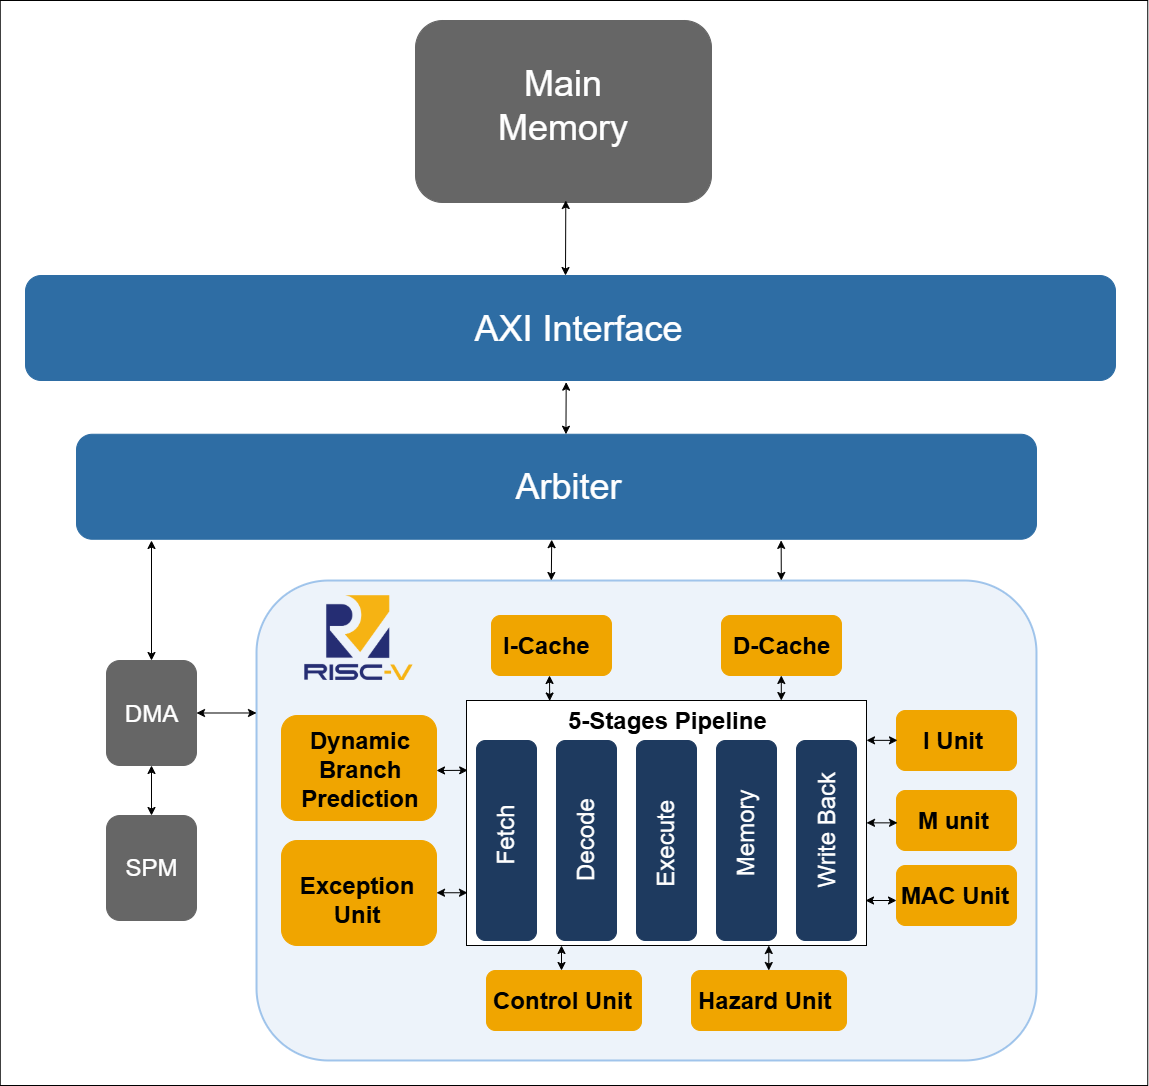

The diagram above was exported from draw.io. Its source (the exported page's mxGraphModel, read from the mxfile embedded in the PNG):
<mxGraphModel dx="2894" dy="2228" grid="1" gridSize="5" guides="1" tooltips="1" connect="1" arrows="1" fold="1" page="1" pageScale="1" pageWidth="850" pageHeight="1100" math="0" shadow="0">
  <root>
    <object label="" mux3x1="nnn" id="0">
      <mxCell />
    </object>
    <mxCell id="1" parent="0" />
    <mxCell id="WovVbKUHhRejqxWLx39t-89" parent="1" style="rounded=0;whiteSpace=wrap;html=1;" value="" vertex="1">
      <mxGeometry height="1085" width="1147.5" x="-136.25" y="-420" as="geometry" />
    </mxCell>
    <mxCell id="WovVbKUHhRejqxWLx39t-58" parent="1" style="rounded=1;fillColor=#dce8f5;strokeColor=#4a90d9;strokeWidth=2;opacity=50;" value="" vertex="1">
      <mxGeometry height="480" width="780" x="120" y="160" as="geometry" />
    </mxCell>
    <mxCell id="WovVbKUHhRejqxWLx39t-23" parent="1" style="rounded=0;whiteSpace=wrap;html=1;" value="" vertex="1">
      <mxGeometry height="245" width="400" x="330" y="280" as="geometry" />
    </mxCell>
    <mxCell id="WovVbKUHhRejqxWLx39t-1" parent="1" style="rounded=1;fillColor=#1e3a5f;fontColor=#ffffff;strokeColor=#1e3a5f;fontStyle=1;rotation=90;" value="" vertex="1">
      <mxGeometry height="60" width="200" x="590" y="390" as="geometry" />
    </mxCell>
    <mxCell id="WovVbKUHhRejqxWLx39t-5" parent="1" style="text;html=1;whiteSpace=wrap;strokeColor=none;fillColor=none;align=center;verticalAlign=middle;rounded=0;fontColor=#FFFFFF;rotation=-90;" value="&lt;font style=&quot;font-size: 24px;&quot;&gt;Write Back&lt;/font&gt;" vertex="1">
      <mxGeometry height="30" width="155" x="613.75" y="395" as="geometry" />
    </mxCell>
    <mxCell id="WovVbKUHhRejqxWLx39t-13" parent="1" style="rounded=1;fillColor=#1e3a5f;fontColor=#ffffff;strokeColor=#1e3a5f;fontStyle=1;rotation=90;" value="" vertex="1">
      <mxGeometry height="60" width="200" x="510" y="390" as="geometry" />
    </mxCell>
    <mxCell id="WovVbKUHhRejqxWLx39t-14" parent="1" style="text;html=1;whiteSpace=wrap;strokeColor=none;fillColor=none;align=center;verticalAlign=middle;rounded=0;fontColor=#FFFFFF;rotation=-90;" value="&lt;font style=&quot;font-size: 24px;&quot;&gt;Memory&amp;nbsp;&lt;/font&gt;" vertex="1">
      <mxGeometry height="30" width="162.5" x="528.75" y="395" as="geometry" />
    </mxCell>
    <mxCell id="WovVbKUHhRejqxWLx39t-15" parent="1" style="rounded=1;fillColor=#1e3a5f;fontColor=#ffffff;strokeColor=#1e3a5f;fontStyle=1;rotation=90;" value="" vertex="1">
      <mxGeometry height="60" width="200" x="430" y="390" as="geometry" />
    </mxCell>
    <mxCell id="WovVbKUHhRejqxWLx39t-16" parent="1" style="text;html=1;whiteSpace=wrap;strokeColor=none;fillColor=none;align=center;verticalAlign=middle;rounded=0;fontColor=#FFFFFF;rotation=-90;" value="&lt;font style=&quot;font-size: 24px;&quot;&gt;Execute&amp;nbsp;&lt;/font&gt;" vertex="1">
      <mxGeometry height="30" width="167.5" x="446.25" y="405" as="geometry" />
    </mxCell>
    <mxCell id="WovVbKUHhRejqxWLx39t-17" parent="1" style="rounded=1;fillColor=#1e3a5f;fontColor=#ffffff;strokeColor=#1e3a5f;fontStyle=1;rotation=90;" value="" vertex="1">
      <mxGeometry height="60" width="200" x="350" y="390" as="geometry" />
    </mxCell>
    <mxCell id="WovVbKUHhRejqxWLx39t-18" parent="1" style="text;html=1;whiteSpace=wrap;strokeColor=none;fillColor=none;align=center;verticalAlign=middle;rounded=0;fontColor=#FFFFFF;rotation=-90;" value="&lt;font style=&quot;font-size: 24px;&quot;&gt;Decode&lt;/font&gt;" vertex="1">
      <mxGeometry height="30" width="155" x="372.5" y="405" as="geometry" />
    </mxCell>
    <mxCell id="WovVbKUHhRejqxWLx39t-19" parent="1" style="rounded=1;fillColor=#1e3a5f;fontColor=#ffffff;strokeColor=#1e3a5f;fontStyle=1;rotation=90;" value="" vertex="1">
      <mxGeometry height="60" width="200" x="270" y="390" as="geometry" />
    </mxCell>
    <mxCell id="WovVbKUHhRejqxWLx39t-20" parent="1" style="text;html=1;whiteSpace=wrap;strokeColor=none;fillColor=none;align=center;verticalAlign=middle;rounded=0;fontColor=#FFFFFF;rotation=-90;" value="&lt;font style=&quot;font-size: 24px;&quot;&gt;Fetch&lt;/font&gt;" vertex="1">
      <mxGeometry height="30" width="155" x="292.5" y="400" as="geometry" />
    </mxCell>
    <mxCell id="WovVbKUHhRejqxWLx39t-24" parent="1" style="text;whiteSpace=wrap;html=1;" value="&lt;div style=&quot;text-align: center;&quot;&gt;&lt;span style=&quot;background-color: transparent; color: light-dark(rgb(0, 0, 0), rgb(255, 255, 255));&quot;&gt;&lt;b style=&quot;&quot;&gt;&lt;font style=&quot;font-size: 24px;&quot;&gt;5-Stages Pipeline&lt;/font&gt;&lt;/b&gt;&lt;/span&gt;&lt;/div&gt;" vertex="1">
      <mxGeometry height="55" width="233.75" x="430" y="280" as="geometry" />
    </mxCell>
    <mxCell id="WovVbKUHhRejqxWLx39t-25" parent="1" style="rounded=1;fillColor=#f0a500;fontColor=#ffffff;strokeColor=#f0a500;fontStyle=1;" value="" vertex="1">
      <mxGeometry height="60" width="120" x="585" y="195" as="geometry" />
    </mxCell>
    <mxCell id="WovVbKUHhRejqxWLx39t-26" parent="1" style="text;whiteSpace=wrap;html=1;" value="&lt;div style=&quot;text-align: center;&quot;&gt;&lt;span style=&quot;background-color: transparent; color: light-dark(rgb(0, 0, 0), rgb(255, 255, 255));&quot;&gt;&lt;b style=&quot;&quot;&gt;&lt;font style=&quot;font-size: 24px;&quot;&gt;D-Cache&lt;/font&gt;&lt;/b&gt;&lt;/span&gt;&lt;/div&gt;" vertex="1">
      <mxGeometry height="55" width="100" x="595" y="205" as="geometry" />
    </mxCell>
    <mxCell id="WovVbKUHhRejqxWLx39t-28" parent="1" style="rounded=1;fillColor=#f0a500;fontColor=#ffffff;strokeColor=#f0a500;fontStyle=1;" value="" vertex="1">
      <mxGeometry height="60" width="120" x="355" y="195" as="geometry" />
    </mxCell>
    <mxCell id="WovVbKUHhRejqxWLx39t-29" parent="1" style="text;whiteSpace=wrap;html=1;" value="&lt;div style=&quot;text-align: center;&quot;&gt;&lt;span style=&quot;background-color: transparent; color: light-dark(rgb(0, 0, 0), rgb(255, 255, 255));&quot;&gt;&lt;b style=&quot;&quot;&gt;&lt;font style=&quot;font-size: 24px;&quot;&gt;I-Cache&lt;/font&gt;&lt;/b&gt;&lt;/span&gt;&lt;/div&gt;" vertex="1">
      <mxGeometry height="55" width="100" x="365" y="205" as="geometry" />
    </mxCell>
    <mxCell id="WovVbKUHhRejqxWLx39t-31" parent="1" style="rounded=1;fillColor=#f0a500;fontColor=#ffffff;strokeColor=#f0a500;fontStyle=1;" value="" vertex="1">
      <mxGeometry height="60" width="155" x="555" y="550" as="geometry" />
    </mxCell>
    <mxCell id="WovVbKUHhRejqxWLx39t-32" parent="1" style="text;whiteSpace=wrap;html=1;" value="&lt;div style=&quot;text-align: center;&quot;&gt;&lt;span style=&quot;background-color: transparent; color: light-dark(rgb(0, 0, 0), rgb(255, 255, 255));&quot;&gt;&lt;b style=&quot;&quot;&gt;&lt;font style=&quot;font-size: 24px;&quot;&gt;Hazard Unit&lt;/font&gt;&lt;/b&gt;&lt;/span&gt;&lt;/div&gt;" vertex="1">
      <mxGeometry height="55" width="140" x="560" y="560" as="geometry" />
    </mxCell>
    <mxCell id="WovVbKUHhRejqxWLx39t-33" parent="1" style="rounded=1;fillColor=#f0a500;fontColor=#ffffff;strokeColor=#f0a500;fontStyle=1;" value="" vertex="1">
      <mxGeometry height="60" width="155" x="350" y="550" as="geometry" />
    </mxCell>
    <mxCell id="WovVbKUHhRejqxWLx39t-34" parent="1" style="text;whiteSpace=wrap;html=1;" value="&lt;div style=&quot;text-align: center;&quot;&gt;&lt;span style=&quot;background-color: transparent; color: light-dark(rgb(0, 0, 0), rgb(255, 255, 255));&quot;&gt;&lt;b style=&quot;&quot;&gt;&lt;font style=&quot;font-size: 24px;&quot;&gt;Control Unit&lt;/font&gt;&lt;/b&gt;&lt;/span&gt;&lt;/div&gt;" vertex="1">
      <mxGeometry height="55" width="145" x="355" y="560" as="geometry" />
    </mxCell>
    <mxCell id="WovVbKUHhRejqxWLx39t-35" parent="1" style="rounded=1;fillColor=#f0a500;fontColor=#ffffff;strokeColor=#f0a500;fontStyle=1;" value="" vertex="1">
      <mxGeometry height="105" width="155" x="145" y="295" as="geometry" />
    </mxCell>
    <mxCell id="WovVbKUHhRejqxWLx39t-36" parent="1" style="text;whiteSpace=wrap;html=1;" value="&lt;div style=&quot;text-align: center;&quot;&gt;&lt;span style=&quot;background-color: transparent; color: light-dark(rgb(0, 0, 0), rgb(255, 255, 255));&quot;&gt;&lt;b style=&quot;&quot;&gt;&lt;font style=&quot;font-size: 24px;&quot;&gt;Dynamic Branch Prediction&lt;/font&gt;&lt;/b&gt;&lt;/span&gt;&lt;/div&gt;" vertex="1">
      <mxGeometry height="55" width="140" x="152.5" y="300" as="geometry" />
    </mxCell>
    <mxCell id="WovVbKUHhRejqxWLx39t-37" parent="1" style="rounded=1;fillColor=#f0a500;fontColor=#ffffff;strokeColor=#f0a500;fontStyle=1;" value="" vertex="1">
      <mxGeometry height="105" width="155" x="145" y="420" as="geometry" />
    </mxCell>
    <mxCell id="WovVbKUHhRejqxWLx39t-38" parent="1" style="text;whiteSpace=wrap;html=1;" value="&lt;div style=&quot;text-align: center;&quot;&gt;&lt;span style=&quot;background-color: transparent; color: light-dark(rgb(0, 0, 0), rgb(255, 255, 255));&quot;&gt;&lt;b style=&quot;&quot;&gt;&lt;font style=&quot;font-size: 24px;&quot;&gt;Exception Unit&lt;/font&gt;&lt;/b&gt;&lt;/span&gt;&lt;/div&gt;" vertex="1">
      <mxGeometry height="55" width="140" x="150" y="445" as="geometry" />
    </mxCell>
    <mxCell id="WovVbKUHhRejqxWLx39t-41" parent="1" style="rounded=1;fillColor=#f0a500;fontColor=#ffffff;strokeColor=#f0a500;fontStyle=1;" value="" vertex="1">
      <mxGeometry height="60" width="120" x="760" y="290" as="geometry" />
    </mxCell>
    <mxCell id="WovVbKUHhRejqxWLx39t-42" parent="1" style="text;whiteSpace=wrap;html=1;" value="&lt;div style=&quot;text-align: center;&quot;&gt;&lt;span style=&quot;background-color: transparent; color: light-dark(rgb(0, 0, 0), rgb(255, 255, 255));&quot;&gt;&lt;b style=&quot;&quot;&gt;&lt;font style=&quot;font-size: 24px;&quot;&gt;I Unit&lt;/font&gt;&lt;/b&gt;&lt;/span&gt;&lt;/div&gt;" vertex="1">
      <mxGeometry height="55" width="100" x="785" y="300" as="geometry" />
    </mxCell>
    <mxCell id="WovVbKUHhRejqxWLx39t-43" parent="1" style="rounded=1;fillColor=#f0a500;fontColor=#ffffff;strokeColor=#f0a500;fontStyle=1;" value="" vertex="1">
      <mxGeometry height="60" width="120" x="760" y="370" as="geometry" />
    </mxCell>
    <mxCell id="WovVbKUHhRejqxWLx39t-44" parent="1" style="text;whiteSpace=wrap;html=1;" value="&lt;div style=&quot;text-align: center;&quot;&gt;&lt;span style=&quot;background-color: transparent; color: light-dark(rgb(0, 0, 0), rgb(255, 255, 255));&quot;&gt;&lt;b style=&quot;&quot;&gt;&lt;font style=&quot;font-size: 24px;&quot;&gt;M unit&lt;/font&gt;&lt;/b&gt;&lt;/span&gt;&lt;/div&gt;" vertex="1">
      <mxGeometry height="55" width="100" x="780" y="380" as="geometry" />
    </mxCell>
    <mxCell id="WovVbKUHhRejqxWLx39t-45" parent="1" style="rounded=1;fillColor=#f0a500;fontColor=#ffffff;strokeColor=#f0a500;fontStyle=1;" value="" vertex="1">
      <mxGeometry height="60" width="120" x="760" y="445" as="geometry" />
    </mxCell>
    <mxCell id="WovVbKUHhRejqxWLx39t-46" parent="1" style="text;whiteSpace=wrap;html=1;" value="&lt;div style=&quot;text-align: center;&quot;&gt;&lt;span style=&quot;background-color: transparent; color: light-dark(rgb(0, 0, 0), rgb(255, 255, 255));&quot;&gt;&lt;b style=&quot;&quot;&gt;&lt;font style=&quot;font-size: 24px;&quot;&gt;MAC Unit&lt;/font&gt;&lt;/b&gt;&lt;/span&gt;&lt;/div&gt;" vertex="1">
      <mxGeometry height="55" width="115" x="762.5" y="455" as="geometry" />
    </mxCell>
    <mxCell id="WovVbKUHhRejqxWLx39t-47" edge="1" parent="1" source="WovVbKUHhRejqxWLx39t-23" style="endArrow=classic;startArrow=classic;html=1;rounded=0;exitX=0.208;exitY=0.002;exitDx=0;exitDy=0;exitPerimeter=0;" value="">
      <mxGeometry height="50" relative="1" width="50" as="geometry">
        <mxPoint x="365" y="275" as="sourcePoint" />
        <mxPoint x="413" y="255" as="targetPoint" />
      </mxGeometry>
    </mxCell>
    <mxCell id="WovVbKUHhRejqxWLx39t-49" edge="1" parent="1" style="endArrow=classic;startArrow=classic;html=1;rounded=0;exitX=0.208;exitY=0.002;exitDx=0;exitDy=0;exitPerimeter=0;" value="">
      <mxGeometry height="50" relative="1" width="50" as="geometry">
        <mxPoint x="644.8" y="280" as="sourcePoint" />
        <mxPoint x="644.8" y="255" as="targetPoint" />
      </mxGeometry>
    </mxCell>
    <mxCell id="WovVbKUHhRejqxWLx39t-50" edge="1" parent="1" style="endArrow=classic;startArrow=classic;html=1;rounded=0;exitX=0.208;exitY=0.002;exitDx=0;exitDy=0;exitPerimeter=0;" value="">
      <mxGeometry height="50" relative="1" width="50" as="geometry">
        <mxPoint x="425" y="550" as="sourcePoint" />
        <mxPoint x="425" y="525" as="targetPoint" />
      </mxGeometry>
    </mxCell>
    <mxCell id="WovVbKUHhRejqxWLx39t-51" edge="1" parent="1" style="endArrow=classic;startArrow=classic;html=1;rounded=0;exitX=0.208;exitY=0.002;exitDx=0;exitDy=0;exitPerimeter=0;" value="">
      <mxGeometry height="50" relative="1" width="50" as="geometry">
        <mxPoint x="632.28" y="550" as="sourcePoint" />
        <mxPoint x="632.28" y="525" as="targetPoint" />
      </mxGeometry>
    </mxCell>
    <mxCell id="WovVbKUHhRejqxWLx39t-52" edge="1" parent="1" source="WovVbKUHhRejqxWLx39t-23" style="endArrow=classic;startArrow=classic;html=1;rounded=0;exitX=0.003;exitY=0.285;exitDx=0;exitDy=0;entryX=1.013;entryY=0.445;entryDx=0;entryDy=0;entryPerimeter=0;exitPerimeter=0;" value="">
      <mxGeometry height="50" relative="1" width="50" as="geometry">
        <mxPoint x="327.99" y="349.52" as="sourcePoint" />
        <mxPoint x="300.0050000000001" y="349.995" as="targetPoint" />
      </mxGeometry>
    </mxCell>
    <mxCell id="WovVbKUHhRejqxWLx39t-54" edge="1" parent="1" style="endArrow=classic;startArrow=classic;html=1;rounded=0;exitX=0.003;exitY=0.285;exitDx=0;exitDy=0;entryX=1.013;entryY=0.445;entryDx=0;entryDy=0;entryPerimeter=0;exitPerimeter=0;" value="">
      <mxGeometry height="50" relative="1" width="50" as="geometry">
        <mxPoint x="330.9949999999999" y="472.255" as="sourcePoint" />
        <mxPoint x="300" y="472.25" as="targetPoint" />
      </mxGeometry>
    </mxCell>
    <mxCell id="WovVbKUHhRejqxWLx39t-55" edge="1" parent="1" style="endArrow=classic;startArrow=classic;html=1;rounded=0;exitX=0.003;exitY=0.285;exitDx=0;exitDy=0;entryX=1.013;entryY=0.445;entryDx=0;entryDy=0;entryPerimeter=0;exitPerimeter=0;" value="">
      <mxGeometry height="50" relative="1" width="50" as="geometry">
        <mxPoint x="760.9949999999999" y="319.855" as="sourcePoint" />
        <mxPoint x="730" y="319.85" as="targetPoint" />
      </mxGeometry>
    </mxCell>
    <mxCell id="WovVbKUHhRejqxWLx39t-56" edge="1" parent="1" style="endArrow=classic;startArrow=classic;html=1;rounded=0;exitX=0.003;exitY=0.285;exitDx=0;exitDy=0;entryX=1.013;entryY=0.445;entryDx=0;entryDy=0;entryPerimeter=0;exitPerimeter=0;" value="">
      <mxGeometry height="50" relative="1" width="50" as="geometry">
        <mxPoint x="760.9949999999999" y="402.355" as="sourcePoint" />
        <mxPoint x="730" y="402.35" as="targetPoint" />
      </mxGeometry>
    </mxCell>
    <mxCell id="WovVbKUHhRejqxWLx39t-57" edge="1" parent="1" style="endArrow=classic;startArrow=classic;html=1;rounded=0;exitX=0.003;exitY=0.285;exitDx=0;exitDy=0;entryX=1.013;entryY=0.445;entryDx=0;entryDy=0;entryPerimeter=0;exitPerimeter=0;" value="">
      <mxGeometry height="50" relative="1" width="50" as="geometry">
        <mxPoint x="760.0049999999999" y="480.005" as="sourcePoint" />
        <mxPoint x="729.01" y="480" as="targetPoint" />
      </mxGeometry>
    </mxCell>
    <mxCell id="WovVbKUHhRejqxWLx39t-59" parent="1" style="rounded=1;fillColor=#666666;fontColor=#ffffff;strokeColor=#666666;fontStyle=1;" value="" vertex="1">
      <mxGeometry height="105" width="90" x="-30" y="240" as="geometry" />
    </mxCell>
    <mxCell id="WovVbKUHhRejqxWLx39t-61" parent="1" style="text;html=1;whiteSpace=wrap;strokeColor=none;fillColor=none;align=center;verticalAlign=middle;rounded=0;fontColor=#FFFFFF;rotation=0;" value="&lt;font style=&quot;font-size: 24px;&quot;&gt;DMA&lt;/font&gt;" vertex="1">
      <mxGeometry height="32.5" width="75" x="-22.5" y="277.5" as="geometry" />
    </mxCell>
    <mxCell id="WovVbKUHhRejqxWLx39t-62" parent="1" style="rounded=1;fillColor=#666666;fontColor=#ffffff;strokeColor=#666666;fontStyle=1;" value="" vertex="1">
      <mxGeometry height="105" width="90" x="-30" y="395" as="geometry" />
    </mxCell>
    <mxCell id="WovVbKUHhRejqxWLx39t-63" parent="1" style="text;html=1;whiteSpace=wrap;strokeColor=none;fillColor=none;align=center;verticalAlign=middle;rounded=0;fontColor=#FFFFFF;rotation=0;" value="&lt;font style=&quot;font-size: 24px;&quot;&gt;SPM&lt;/font&gt;" vertex="1">
      <mxGeometry height="30" width="75" x="-22.5" y="432.5" as="geometry" />
    </mxCell>
    <mxCell id="WovVbKUHhRejqxWLx39t-64" edge="1" parent="1" source="WovVbKUHhRejqxWLx39t-62" style="endArrow=classic;startArrow=classic;html=1;rounded=0;exitX=0.5;exitY=0;exitDx=0;exitDy=0;entryX=0.5;entryY=1;entryDx=0;entryDy=0;" target="WovVbKUHhRejqxWLx39t-59" value="">
      <mxGeometry height="50" relative="1" width="50" as="geometry">
        <mxPoint x="5" y="395" as="sourcePoint" />
        <mxPoint x="5" y="370" as="targetPoint" />
      </mxGeometry>
    </mxCell>
    <mxCell id="WovVbKUHhRejqxWLx39t-65" edge="1" parent="1" source="WovVbKUHhRejqxWLx39t-58" style="endArrow=classic;startArrow=classic;html=1;rounded=0;entryX=1;entryY=0.5;entryDx=0;entryDy=0;exitX=0;exitY=0.276;exitDx=0;exitDy=0;exitPerimeter=0;" target="WovVbKUHhRejqxWLx39t-59" value="">
      <mxGeometry height="50" relative="1" width="50" as="geometry">
        <mxPoint x="118" y="294" as="sourcePoint" />
        <mxPoint x="95" y="310" as="targetPoint" />
      </mxGeometry>
    </mxCell>
    <mxCell id="WovVbKUHhRejqxWLx39t-66" parent="1" style="rounded=1;fillColor=#2E6DA4;fontColor=#FFFFFF;strokeColor=#2E6DA4;fontStyle=1;" value="" vertex="1">
      <mxGeometry height="105" width="960" x="-60" y="13.75" as="geometry" />
    </mxCell>
    <mxCell id="WovVbKUHhRejqxWLx39t-68" edge="1" parent="1" style="endArrow=classic;startArrow=classic;html=1;rounded=0;entryX=0.734;entryY=1.011;entryDx=0;entryDy=0;entryPerimeter=0;" target="WovVbKUHhRejqxWLx39t-66" value="">
      <mxGeometry height="50" relative="1" width="50" as="geometry">
        <mxPoint x="644.81" y="160" as="sourcePoint" />
        <mxPoint x="644.81" y="125" as="targetPoint" />
      </mxGeometry>
    </mxCell>
    <mxCell id="WovVbKUHhRejqxWLx39t-69" edge="1" parent="1" style="endArrow=classic;startArrow=classic;html=1;rounded=0;entryX=0.495;entryY=1.004;entryDx=0;entryDy=0;entryPerimeter=0;" target="WovVbKUHhRejqxWLx39t-66" value="">
      <mxGeometry height="50" relative="1" width="50" as="geometry">
        <mxPoint x="414.81" y="160" as="sourcePoint" />
        <mxPoint x="414.81" y="125" as="targetPoint" />
      </mxGeometry>
    </mxCell>
    <mxCell id="WovVbKUHhRejqxWLx39t-70" edge="1" parent="1" source="WovVbKUHhRejqxWLx39t-59" style="endArrow=classic;startArrow=classic;html=1;rounded=0;exitX=0.5;exitY=0;exitDx=0;exitDy=0;" value="">
      <mxGeometry height="50" relative="1" width="50" as="geometry">
        <mxPoint x="14.77" y="160" as="sourcePoint" />
        <mxPoint x="15" y="120" as="targetPoint" />
      </mxGeometry>
    </mxCell>
    <mxCell id="WovVbKUHhRejqxWLx39t-73" parent="1" style="text;html=1;whiteSpace=wrap;strokeColor=none;fillColor=none;align=center;verticalAlign=middle;rounded=0;fontColor=#FFFFFF;rotation=0;" value="&lt;font style=&quot;font-size: 36px;&quot;&gt;Arbiter&lt;/font&gt;" vertex="1">
      <mxGeometry height="32.5" width="245" x="310" y="50" as="geometry" />
    </mxCell>
    <mxCell id="WovVbKUHhRejqxWLx39t-75" edge="1" parent="1" source="WovVbKUHhRejqxWLx39t-72" style="endArrow=classic;startArrow=classic;html=1;rounded=0;exitX=0.517;exitY=-0.004;exitDx=0;exitDy=0;exitPerimeter=0;" value="">
      <mxGeometry height="50" relative="1" width="50" as="geometry">
        <mxPoint x="437.06999999999994" y="12.910000000000155" as="sourcePoint" />
        <mxPoint x="438" y="-40" as="targetPoint" />
      </mxGeometry>
    </mxCell>
    <mxCell id="WovVbKUHhRejqxWLx39t-76" parent="1" style="rounded=1;fillColor=#666666;fontColor=#ffffff;strokeColor=#666666;fontStyle=1;" value="" vertex="1">
      <mxGeometry height="182" width="296" x="279" y="-400" as="geometry" />
    </mxCell>
    <mxCell id="WovVbKUHhRejqxWLx39t-77" parent="1" style="text;html=1;whiteSpace=wrap;strokeColor=none;fillColor=none;align=center;verticalAlign=middle;rounded=0;fontColor=#FFFFFF;rotation=0;" value="&lt;font style=&quot;font-size: 36px;&quot;&gt;Main Memory&lt;/font&gt;" vertex="1">
      <mxGeometry height="30" width="167.5" x="342.5" y="-330" as="geometry" />
    </mxCell>
    <mxCell id="WovVbKUHhRejqxWLx39t-79" edge="1" parent="1" style="endArrow=classic;startArrow=classic;html=1;rounded=0;exitX=0.513;exitY=-0.002;exitDx=0;exitDy=0;exitPerimeter=0;" value="">
      <mxGeometry height="50" relative="1" width="50" as="geometry">
        <mxPoint x="428.99999999999994" y="-145" as="sourcePoint" />
        <mxPoint x="429.28999999999996" y="-220" as="targetPoint" />
      </mxGeometry>
    </mxCell>
    <mxCell id="WovVbKUHhRejqxWLx39t-86" parent="1" style="text;html=1;whiteSpace=wrap;strokeColor=none;fillColor=none;align=center;verticalAlign=middle;rounded=0;fontColor=#FFFFFF;rotation=0;" value="&lt;font style=&quot;font-size: 36px;&quot;&gt;AXI Interface&lt;/font&gt;" vertex="1">
      <mxGeometry height="32.5" width="245" x="315" y="-115" as="geometry" />
    </mxCell>
    <mxCell id="WovVbKUHhRejqxWLx39t-87" parent="1" style="shape=image;verticalLabelPosition=bottom;labelBackgroundColor=default;verticalAlign=top;aspect=fixed;imageAspect=0;image=data:image/png,(base64 omitted: 63644 chars);" value="" vertex="1">
      <mxGeometry height="85" width="108.37" x="168.31" y="175" as="geometry" />
    </mxCell>
    <mxCell id="95ZaNedFweWNYXBrLoH_-1" edge="1" parent="1" style="endArrow=classic;startArrow=classic;html=1;rounded=0;entryX=0.505;entryY=1.014;entryDx=0;entryDy=0;entryPerimeter=0;exitX=0.52;exitY=-0.002;exitDx=0;exitDy=0;exitPerimeter=0;" value="">
      <mxGeometry height="50" relative="1" width="50" as="geometry">
        <mxPoint x="429.4399999999998" y="13.749999999999737" as="sourcePoint" />
        <mxPoint x="429.69000000000005" y="-38.31999999999997" as="targetPoint" />
      </mxGeometry>
    </mxCell>
    <mxCell id="WovVbKUHhRejqxWLx39t-72" parent="1" style="rounded=1;fillColor=#2E6DA4;fontColor=#FFFFFF;strokeColor=#2E6DA4;fontStyle=1;" value="" vertex="1">
      <mxGeometry height="105" width="1090" x="-111" y="-145" as="geometry" />
    </mxCell>
    <mxCell id="WovVbKUHhRejqxWLx39t-88" parent="1" style="text;html=1;whiteSpace=wrap;strokeColor=none;fillColor=none;align=center;verticalAlign=middle;rounded=0;fontColor=#FFFFFF;rotation=0;" value="&lt;font style=&quot;font-size: 36px;&quot;&gt;AXI Interface&lt;/font&gt;" vertex="1">
      <mxGeometry height="32.5" width="245" x="320" y="-108.75" as="geometry" />
    </mxCell>
  </root>
</mxGraphModel>